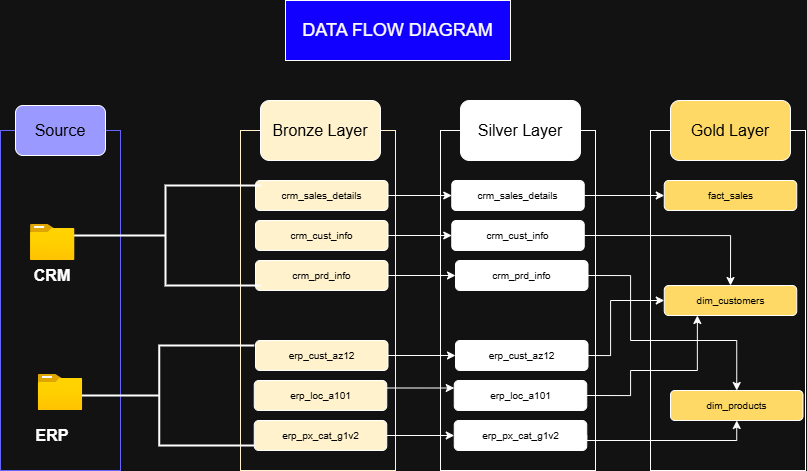

The diagram above was exported from draw.io. Its source (the exported page's mxGraphModel, read from the mxfile embedded in the PNG):
<mxGraphModel dx="1191" dy="794" grid="1" gridSize="10" guides="1" tooltips="1" connect="1" arrows="1" fold="1" page="1" pageScale="1" pageWidth="850" pageHeight="1100" math="0" shadow="0">
  <root>
    <mxCell id="0" />
    <mxCell id="1" parent="0" />
    <mxCell id="7SIrwSa2_pQcdHbVWA64-1" parent="1" style="rounded=0;whiteSpace=wrap;html=1;fillColor=light-dark(#FFFFFF,#1100FF);fontSize=18;" value="DATA FLOW DIAGRAM" vertex="1">
      <mxGeometry height="60" width="225" x="305" y="40" as="geometry" />
    </mxCell>
    <mxCell id="7SIrwSa2_pQcdHbVWA64-2" parent="1" style="rounded=0;whiteSpace=wrap;html=1;fillColor=none;strokeColor=light-dark(#000000,#6666FF);fontSize=14;" value="" vertex="1">
      <mxGeometry height="340" width="120" x="20" y="170" as="geometry" />
    </mxCell>
    <mxCell id="7SIrwSa2_pQcdHbVWA64-3" parent="1" style="rounded=0;whiteSpace=wrap;html=1;fillColor=none;strokeColor=light-dark(#000000,#FFF2CC);movable=1;resizable=1;rotatable=1;deletable=1;editable=1;locked=0;connectable=1;" value="" vertex="1">
      <mxGeometry height="340" width="155" x="260" y="170" as="geometry" />
    </mxCell>
    <mxCell id="7SIrwSa2_pQcdHbVWA64-5" parent="1" style="rounded=1;whiteSpace=wrap;html=1;fillColor=light-dark(#FFFFFF,#FFF2CC);fontSize=16;" value="&lt;font style=&quot;color: light-dark(rgb(0, 0, 0), rgb(0, 0, 0));&quot;&gt;Bronze Layer&lt;/font&gt;" vertex="1">
      <mxGeometry height="60" width="120" x="280" y="140" as="geometry" />
    </mxCell>
    <mxCell id="7SIrwSa2_pQcdHbVWA64-6" parent="1" style="rounded=1;whiteSpace=wrap;html=1;fillColor=light-dark(#FFFFFF,#9999FF);fontColor=light-dark(#000000,#000000);fontSize=16;" value="&lt;font&gt;Source&lt;/font&gt;" vertex="1">
      <mxGeometry height="50" width="90" x="35" y="145" as="geometry" />
    </mxCell>
    <mxCell id="9IvSgSK-fxWlIeG3HFwJ-18" edge="1" parent="1" source="7SIrwSa2_pQcdHbVWA64-7" style="edgeStyle=orthogonalEdgeStyle;rounded=0;orthogonalLoop=1;jettySize=auto;html=1;exitX=1;exitY=0.5;exitDx=0;exitDy=0;" target="zAM5xm3J5kDANhnDv4OD-3">
      <mxGeometry relative="1" as="geometry" />
    </mxCell>
    <mxCell id="7SIrwSa2_pQcdHbVWA64-7" parent="1" style="rounded=1;whiteSpace=wrap;html=1;fillColor=light-dark(#FFFFFF,#FFF2CC);fontSize=10;" value="&lt;font style=&quot;color: light-dark(rgb(0, 0, 0), rgb(0, 0, 0));&quot;&gt;crm_cust_info&lt;/font&gt;" vertex="1">
      <mxGeometry height="30" width="132.5" x="275" y="260" as="geometry" />
    </mxCell>
    <mxCell id="9IvSgSK-fxWlIeG3HFwJ-17" edge="1" parent="1" source="7SIrwSa2_pQcdHbVWA64-8" style="edgeStyle=orthogonalEdgeStyle;rounded=0;orthogonalLoop=1;jettySize=auto;html=1;exitX=1;exitY=0.5;exitDx=0;exitDy=0;" target="zAM5xm3J5kDANhnDv4OD-4">
      <mxGeometry relative="1" as="geometry" />
    </mxCell>
    <mxCell id="7SIrwSa2_pQcdHbVWA64-8" parent="1" style="rounded=1;whiteSpace=wrap;html=1;fillColor=light-dark(#FFFFFF,#FFF2CC);fontSize=10;" value="&lt;font style=&quot;color: light-dark(rgb(0, 0, 0), rgb(0, 0, 0));&quot;&gt;crm_sales_details&lt;/font&gt;" vertex="1">
      <mxGeometry height="30" width="132.5" x="275" y="220" as="geometry" />
    </mxCell>
    <mxCell id="9IvSgSK-fxWlIeG3HFwJ-19" edge="1" parent="1" source="7SIrwSa2_pQcdHbVWA64-9" style="edgeStyle=orthogonalEdgeStyle;rounded=0;orthogonalLoop=1;jettySize=auto;html=1;exitX=1;exitY=0.5;exitDx=0;exitDy=0;" target="zAM5xm3J5kDANhnDv4OD-5">
      <mxGeometry relative="1" as="geometry" />
    </mxCell>
    <mxCell id="7SIrwSa2_pQcdHbVWA64-9" parent="1" style="rounded=1;whiteSpace=wrap;html=1;fillColor=light-dark(#FFFFFF,#FFF2CC);fontSize=10;" value="&lt;font style=&quot;color: light-dark(rgb(0, 0, 0), rgb(0, 0, 0));&quot;&gt;crm_prd_info&lt;/font&gt;" vertex="1">
      <mxGeometry height="30" width="132.5" x="275" y="300" as="geometry" />
    </mxCell>
    <mxCell id="9IvSgSK-fxWlIeG3HFwJ-20" edge="1" parent="1" source="7SIrwSa2_pQcdHbVWA64-14" style="edgeStyle=orthogonalEdgeStyle;rounded=0;orthogonalLoop=1;jettySize=auto;html=1;exitX=1;exitY=0.5;exitDx=0;exitDy=0;entryX=0;entryY=0.5;entryDx=0;entryDy=0;" target="zAM5xm3J5kDANhnDv4OD-6">
      <mxGeometry relative="1" as="geometry" />
    </mxCell>
    <mxCell id="7SIrwSa2_pQcdHbVWA64-14" parent="1" style="rounded=1;whiteSpace=wrap;html=1;fillColor=light-dark(#FFFFFF,#FFF2CC);fontSize=10;" value="&lt;font style=&quot;color: light-dark(rgb(0, 0, 0), rgb(0, 0, 0));&quot;&gt;erp_cust_az12&lt;/font&gt;" vertex="1">
      <mxGeometry height="30" width="132.5" x="275" y="380" as="geometry" />
    </mxCell>
    <mxCell id="9IvSgSK-fxWlIeG3HFwJ-21" edge="1" parent="1" source="7SIrwSa2_pQcdHbVWA64-15" style="edgeStyle=orthogonalEdgeStyle;rounded=0;orthogonalLoop=1;jettySize=auto;html=1;exitX=1;exitY=0.25;exitDx=0;exitDy=0;entryX=0;entryY=0.25;entryDx=0;entryDy=0;" target="zAM5xm3J5kDANhnDv4OD-7">
      <mxGeometry relative="1" as="geometry" />
    </mxCell>
    <mxCell id="7SIrwSa2_pQcdHbVWA64-15" parent="1" style="rounded=1;whiteSpace=wrap;html=1;fillColor=light-dark(#FFFFFF,#FFF2CC);fontSize=10;" value="&lt;font style=&quot;color: light-dark(rgb(0, 0, 0), rgb(0, 0, 0));&quot;&gt;erp_loc_a101&lt;/font&gt;" vertex="1">
      <mxGeometry height="30" width="132.5" x="273.75" y="420" as="geometry" />
    </mxCell>
    <mxCell id="9IvSgSK-fxWlIeG3HFwJ-22" edge="1" parent="1" source="7SIrwSa2_pQcdHbVWA64-16" style="edgeStyle=orthogonalEdgeStyle;rounded=0;orthogonalLoop=1;jettySize=auto;html=1;exitX=1;exitY=0.5;exitDx=0;exitDy=0;entryX=0;entryY=0.5;entryDx=0;entryDy=0;" target="zAM5xm3J5kDANhnDv4OD-8">
      <mxGeometry relative="1" as="geometry" />
    </mxCell>
    <mxCell id="7SIrwSa2_pQcdHbVWA64-16" parent="1" style="rounded=1;whiteSpace=wrap;html=1;fillColor=light-dark(#FFFFFF,#FFF2CC);fontSize=10;" value="&lt;font style=&quot;color: light-dark(rgb(0, 0, 0), rgb(0, 0, 0));&quot;&gt;erp_px_cat_g1v2&lt;/font&gt;" vertex="1">
      <mxGeometry height="30" width="132.5" x="273.75" y="460" as="geometry" />
    </mxCell>
    <mxCell id="7SIrwSa2_pQcdHbVWA64-21" parent="1" style="text;html=1;whiteSpace=wrap;strokeColor=none;fillColor=none;align=center;verticalAlign=middle;rounded=0;fontSize=16;" value="&lt;b&gt;ERP&lt;/b&gt;" vertex="1">
      <mxGeometry height="30" width="60" x="42.18000000000001" y="460" as="geometry" />
    </mxCell>
    <mxCell id="7SIrwSa2_pQcdHbVWA64-22" parent="1" style="text;html=1;whiteSpace=wrap;strokeColor=none;fillColor=none;align=center;verticalAlign=middle;rounded=0;fontSize=16;" value="&lt;b&gt;CRM&lt;/b&gt;" vertex="1">
      <mxGeometry height="30" width="60" x="42.18000000000001" y="300" as="geometry" />
    </mxCell>
    <mxCell id="7SIrwSa2_pQcdHbVWA64-23" parent="1" style="strokeWidth=2;html=1;shape=mxgraph.flowchart.annotation_2;align=left;labelPosition=right;pointerEvents=1;" value="" vertex="1">
      <mxGeometry height="100" width="190" x="90" y="225" as="geometry" />
    </mxCell>
    <mxCell id="7SIrwSa2_pQcdHbVWA64-24" parent="1" style="strokeWidth=2;html=1;shape=mxgraph.flowchart.annotation_2;align=left;labelPosition=right;pointerEvents=1;" value="" vertex="1">
      <mxGeometry height="100" width="190" x="83.75" y="385" as="geometry" />
    </mxCell>
    <mxCell id="7SIrwSa2_pQcdHbVWA64-20" parent="1" style="image;aspect=fixed;html=1;points=[];align=center;fontSize=12;image=img/lib/azure2/general/Folder_Blank.svg;" value="" vertex="1">
      <mxGeometry height="36" width="44.36" x="57.81999999999999" y="414" as="geometry" />
    </mxCell>
    <mxCell id="7SIrwSa2_pQcdHbVWA64-19" parent="1" style="image;aspect=fixed;html=1;points=[];align=center;fontSize=12;image=img/lib/azure2/general/Folder_Blank.svg;" value="" vertex="1">
      <mxGeometry height="36" width="44.36" x="50" y="264" as="geometry" />
    </mxCell>
    <mxCell id="zAM5xm3J5kDANhnDv4OD-1" parent="1" style="rounded=0;whiteSpace=wrap;html=1;fillColor=none;strokeColor=light-dark(#000000,#FFFFFF);movable=1;resizable=1;rotatable=1;deletable=1;editable=1;locked=0;connectable=1;" value="" vertex="1">
      <mxGeometry height="340" width="155" x="460" y="170" as="geometry" />
    </mxCell>
    <mxCell id="zAM5xm3J5kDANhnDv4OD-2" parent="1" style="rounded=1;whiteSpace=wrap;html=1;fillColor=light-dark(#FFFFFF,#FFFFFF);fontSize=16;" value="&lt;font style=&quot;color: light-dark(rgb(0, 0, 0), rgb(0, 0, 0));&quot;&gt;Silver Layer&lt;/font&gt;" vertex="1">
      <mxGeometry height="60" width="120" x="480" y="140" as="geometry" />
    </mxCell>
    <mxCell id="9IvSgSK-fxWlIeG3HFwJ-24" edge="1" parent="1" source="zAM5xm3J5kDANhnDv4OD-3" style="edgeStyle=orthogonalEdgeStyle;rounded=0;orthogonalLoop=1;jettySize=auto;html=1;exitX=1;exitY=0.5;exitDx=0;exitDy=0;entryX=0.5;entryY=0;entryDx=0;entryDy=0;" target="9IvSgSK-fxWlIeG3HFwJ-9">
      <mxGeometry relative="1" as="geometry" />
    </mxCell>
    <mxCell id="zAM5xm3J5kDANhnDv4OD-3" parent="1" style="rounded=1;whiteSpace=wrap;html=1;fillColor=light-dark(#FFFFFF,#FFFFFF);fontSize=10;" value="&lt;font style=&quot;color: light-dark(rgb(0, 0, 0), rgb(0, 0, 0));&quot;&gt;crm_cust_info&lt;/font&gt;" vertex="1">
      <mxGeometry height="30" width="132.5" x="471.25" y="260" as="geometry" />
    </mxCell>
    <mxCell id="9IvSgSK-fxWlIeG3HFwJ-23" edge="1" parent="1" source="zAM5xm3J5kDANhnDv4OD-4" style="edgeStyle=orthogonalEdgeStyle;rounded=0;orthogonalLoop=1;jettySize=auto;html=1;exitX=1;exitY=0.5;exitDx=0;exitDy=0;" target="9IvSgSK-fxWlIeG3HFwJ-3">
      <mxGeometry relative="1" as="geometry" />
    </mxCell>
    <mxCell id="zAM5xm3J5kDANhnDv4OD-4" parent="1" style="rounded=1;whiteSpace=wrap;html=1;fillColor=light-dark(#FFFFFF,#FFFFFF);fontSize=10;" value="&lt;font style=&quot;color: light-dark(rgb(0, 0, 0), rgb(0, 0, 0));&quot;&gt;crm_sales_details&lt;/font&gt;" vertex="1">
      <mxGeometry height="30" width="132.5" x="471.25" y="220" as="geometry" />
    </mxCell>
    <mxCell id="9IvSgSK-fxWlIeG3HFwJ-25" edge="1" parent="1" source="zAM5xm3J5kDANhnDv4OD-5" style="edgeStyle=orthogonalEdgeStyle;rounded=0;orthogonalLoop=1;jettySize=auto;html=1;exitX=1;exitY=0.5;exitDx=0;exitDy=0;entryX=0.5;entryY=0;entryDx=0;entryDy=0;" target="9IvSgSK-fxWlIeG3HFwJ-10">
      <mxGeometry relative="1" as="geometry">
        <Array as="points">
          <mxPoint x="650" y="315" />
          <mxPoint x="650" y="380" />
          <mxPoint x="756" y="380" />
        </Array>
      </mxGeometry>
    </mxCell>
    <mxCell id="zAM5xm3J5kDANhnDv4OD-5" parent="1" style="rounded=1;whiteSpace=wrap;html=1;fillColor=light-dark(#FFFFFF,#FFFFFF);fontSize=10;" value="&lt;font style=&quot;color: light-dark(rgb(0, 0, 0), rgb(0, 0, 0));&quot;&gt;crm_prd_info&lt;/font&gt;" vertex="1">
      <mxGeometry height="30" width="132.5" x="475" y="300" as="geometry" />
    </mxCell>
    <mxCell id="9IvSgSK-fxWlIeG3HFwJ-27" edge="1" parent="1" source="zAM5xm3J5kDANhnDv4OD-6" style="edgeStyle=orthogonalEdgeStyle;rounded=0;orthogonalLoop=1;jettySize=auto;html=1;exitX=1;exitY=0.5;exitDx=0;exitDy=0;entryX=0;entryY=0.5;entryDx=0;entryDy=0;" target="9IvSgSK-fxWlIeG3HFwJ-9">
      <mxGeometry relative="1" as="geometry">
        <Array as="points">
          <mxPoint x="630" y="395" />
          <mxPoint x="630" y="340" />
        </Array>
      </mxGeometry>
    </mxCell>
    <mxCell id="zAM5xm3J5kDANhnDv4OD-6" parent="1" style="rounded=1;whiteSpace=wrap;html=1;fillColor=light-dark(#FFFFFF,#FFFFFF);fontSize=10;" value="&lt;font style=&quot;color: light-dark(rgb(0, 0, 0), rgb(0, 0, 0));&quot;&gt;erp_cust_az12&lt;/font&gt;" vertex="1">
      <mxGeometry height="30" width="132.5" x="475" y="380" as="geometry" />
    </mxCell>
    <mxCell id="9IvSgSK-fxWlIeG3HFwJ-28" edge="1" parent="1" source="zAM5xm3J5kDANhnDv4OD-7" style="edgeStyle=orthogonalEdgeStyle;rounded=0;orthogonalLoop=1;jettySize=auto;html=1;exitX=1;exitY=0.5;exitDx=0;exitDy=0;entryX=0.25;entryY=1;entryDx=0;entryDy=0;" target="9IvSgSK-fxWlIeG3HFwJ-9">
      <mxGeometry relative="1" as="geometry">
        <Array as="points">
          <mxPoint x="650" y="435" />
          <mxPoint x="650" y="410" />
          <mxPoint x="717" y="410" />
        </Array>
      </mxGeometry>
    </mxCell>
    <mxCell id="zAM5xm3J5kDANhnDv4OD-7" parent="1" style="rounded=1;whiteSpace=wrap;html=1;fillColor=light-dark(#FFFFFF,#FFFFFF);fontSize=10;" value="&lt;font style=&quot;color: light-dark(rgb(0, 0, 0), rgb(0, 0, 0));&quot;&gt;erp_loc_a101&lt;/font&gt;" vertex="1">
      <mxGeometry height="30" width="132.5" x="473.75" y="420" as="geometry" />
    </mxCell>
    <mxCell id="9IvSgSK-fxWlIeG3HFwJ-29" edge="1" parent="1" source="zAM5xm3J5kDANhnDv4OD-8" style="edgeStyle=orthogonalEdgeStyle;rounded=0;orthogonalLoop=1;jettySize=auto;html=1;exitX=1;exitY=0.5;exitDx=0;exitDy=0;entryX=0.5;entryY=1;entryDx=0;entryDy=0;" target="9IvSgSK-fxWlIeG3HFwJ-10">
      <mxGeometry relative="1" as="geometry">
        <Array as="points">
          <mxPoint x="606" y="480" />
          <mxPoint x="756" y="480" />
        </Array>
      </mxGeometry>
    </mxCell>
    <mxCell id="zAM5xm3J5kDANhnDv4OD-8" parent="1" style="rounded=1;whiteSpace=wrap;html=1;fillColor=light-dark(#FFFFFF,#FFFFFF);fontSize=10;" value="&lt;font style=&quot;color: light-dark(rgb(0, 0, 0), rgb(0, 0, 0));&quot;&gt;erp_px_cat_g1v2&lt;/font&gt;" vertex="1">
      <mxGeometry height="30" width="132.5" x="473.75" y="460" as="geometry" />
    </mxCell>
    <mxCell id="9IvSgSK-fxWlIeG3HFwJ-1" parent="1" style="rounded=0;whiteSpace=wrap;html=1;fillColor=none;strokeColor=light-dark(#000000,#FFFFFF);movable=1;resizable=1;rotatable=1;deletable=1;editable=1;locked=0;connectable=1;" value="" vertex="1">
      <mxGeometry height="340" width="155" x="670" y="170" as="geometry" />
    </mxCell>
    <mxCell id="9IvSgSK-fxWlIeG3HFwJ-2" parent="1" style="rounded=1;whiteSpace=wrap;html=1;fillColor=light-dark(#FFFFFF,#FFD966);fontSize=16;fontColor=light-dark(#000000,#000000);" value="&lt;font&gt;Gold Layer&lt;/font&gt;" vertex="1">
      <mxGeometry height="60" width="120" x="690" y="140" as="geometry" />
    </mxCell>
    <mxCell id="9IvSgSK-fxWlIeG3HFwJ-3" parent="1" style="rounded=1;whiteSpace=wrap;html=1;fillColor=light-dark(#FFFFFF,#FFD966);fontSize=10;fontColor=light-dark(#000000,#000000);" value="&lt;font style=&quot;color: light-dark(rgb(0, 0, 0), rgb(0, 0, 0));&quot;&gt;fact_sales&lt;/font&gt;" vertex="1">
      <mxGeometry height="30" width="132.5" x="683.75" y="220" as="geometry" />
    </mxCell>
    <mxCell id="9IvSgSK-fxWlIeG3HFwJ-9" parent="1" style="rounded=1;whiteSpace=wrap;html=1;fillColor=light-dark(#FFFFFF,#FFD966);fontSize=10;fontColor=light-dark(#000000,#000000);" value="dim_customers" vertex="1">
      <mxGeometry height="30" width="132.5" x="683.75" y="325" as="geometry" />
    </mxCell>
    <mxCell id="9IvSgSK-fxWlIeG3HFwJ-10" parent="1" style="rounded=1;whiteSpace=wrap;html=1;fillColor=light-dark(#FFFFFF,#FFD966);fontSize=10;fontColor=light-dark(#000000,#000000);" value="dim_products" vertex="1">
      <mxGeometry height="30" width="132.5" x="690" y="430" as="geometry" />
    </mxCell>
  </root>
</mxGraphModel>